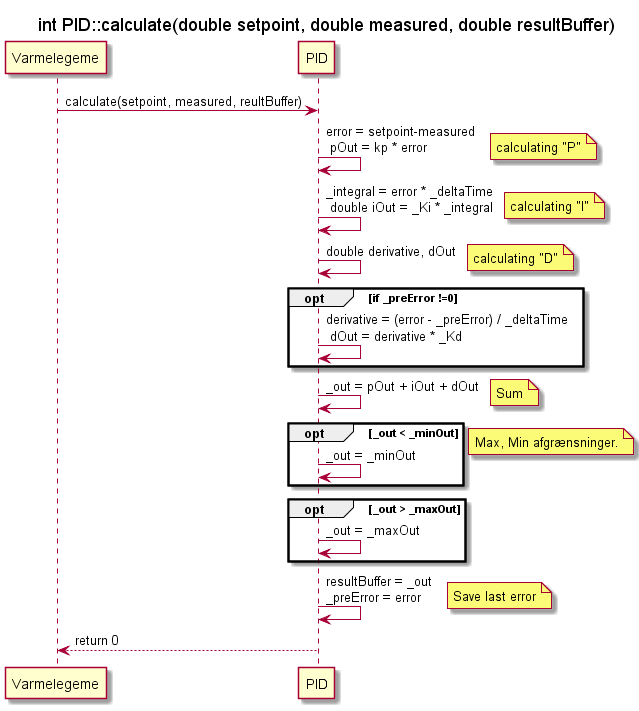

The diagram above was rendered by PlantUML. Its source (embedded in the PNG):
@startuml SD_UC3_AE
title int PID::calculate(double setpoint, double measured, double resultBuffer)

participant Varmelegeme
participant PID


Varmelegeme -> PID : calculate(setpoint, measured, reultBuffer)
PID -> PID : error = setpoint-measured \n pOut = kp * error
note right : calculating "P"

PID -> PID : _integral = error * _deltaTime\n double iOut = _Ki * _integral
note right : calculating "I"


PID -> PID : double derivative, dOut
note right : calculating "D"

opt if _preError !=0
    PID -> PID : derivative = (error - _preError) / _deltaTime \n dOut = derivative * _Kd
end


PID -> PID : _out = pOut + iOut + dOut
note right : Sum

opt _out < _minOut
    PID -> PID : _out = _minOut
end
note right : Max, Min afgrænsninger.
opt _out > _maxOut
    PID -> PID : _out = _maxOut
end

PID -> PID : resultBuffer = _out \n_preError = error
note right : Save last error
PID --> Varmelegeme : return 0


@enduml